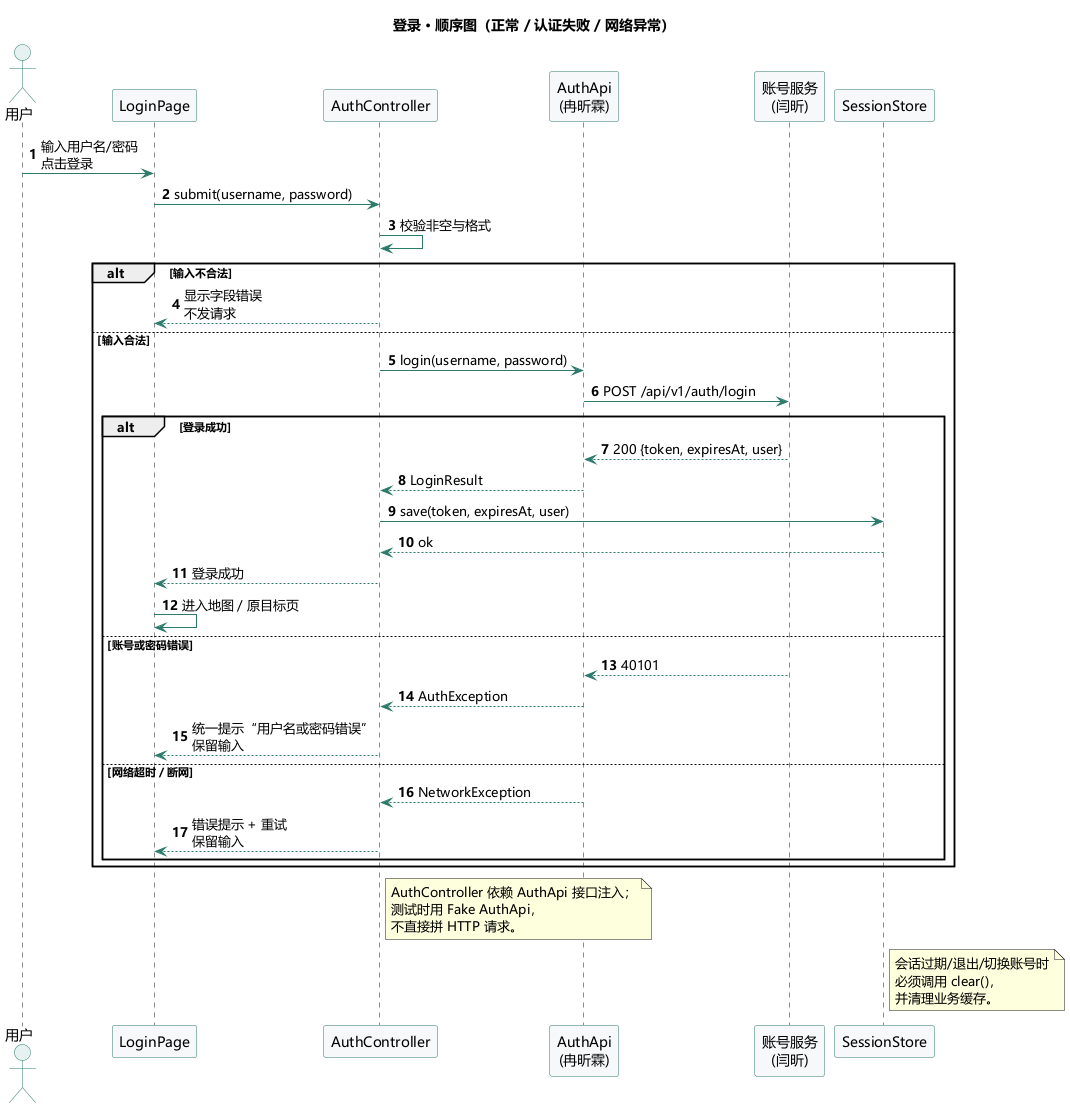

The diagram above was rendered by PlantUML. Its source (embedded in the PNG):
@startuml
skinparam defaultFontName "Microsoft YaHei"
skinparam backgroundColor #FFFFFF
skinparam shadowing false
skinparam ArrowColor #2C7A6B
skinparam participantBackgroundColor #F7F8FA
skinparam participantBorderColor #2C7A6B
skinparam actorBackgroundColor #E6F2EF
skinparam actorBorderColor #2C7A6B
title 登录 · 顺序图（正常 / 认证失败 / 网络异常）

autonumber
actor "用户" as U
participant "LoginPage" as LP
participant "AuthController" as AC
participant "AuthApi\n(冉昕霖)" as API
participant "账号服务\n(闫昕)" as S
participant "SessionStore" as SS

U -> LP : 输入用户名/密码\n点击登录
LP -> AC : submit(username, password)
AC -> AC : 校验非空与格式

alt 输入不合法
  AC --> LP : 显示字段错误\n不发请求
else 输入合法
  AC -> API : login(username, password)
  API -> S : POST /api/v1/auth/login

  alt 登录成功
    S --> API : 200 {token, expiresAt, user}
    API --> AC : LoginResult
    AC -> SS : save(token, expiresAt, user)
    SS --> AC : ok
    AC --> LP : 登录成功
    LP -> LP : 进入地图 / 原目标页
  else 账号或密码错误
    S --> API : 40101
    API --> AC : AuthException
    AC --> LP : 统一提示“用户名或密码错误”\n保留输入
  else 网络超时 / 断网
    API --> AC : NetworkException
    AC --> LP : 错误提示 + 重试\n保留输入
  end
end

note right of AC
  AuthController 依赖 AuthApi 接口注入；
  测试时用 Fake AuthApi，
  不直接拼 HTTP 请求。
end note

note right of SS
  会话过期/退出/切换账号时
  必须调用 clear()，
  并清理业务缓存。
end note

@enduml